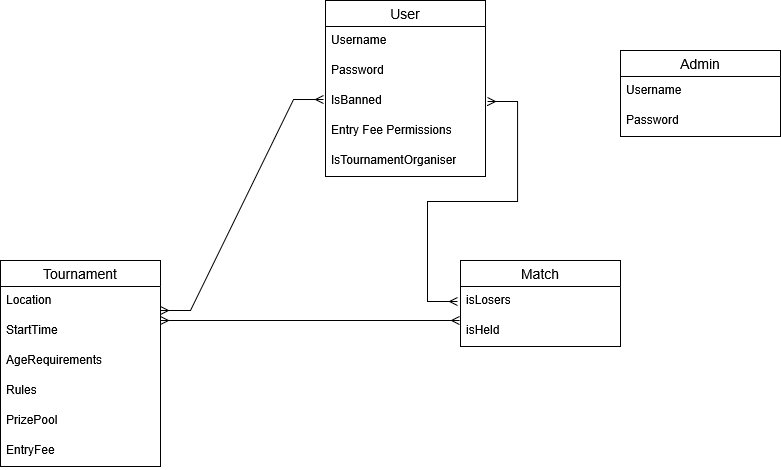

The diagram above was exported from draw.io. Its source (the exported page's mxGraphModel, read from the mxfile embedded in the PNG):
<mxGraphModel dx="2074" dy="1114" grid="1" gridSize="10" guides="1" tooltips="1" connect="1" arrows="1" fold="1" page="1" pageScale="1" pageWidth="850" pageHeight="1100" math="0" shadow="0" extFonts="Permanent Marker^https://fonts.googleapis.com/css?family=Permanent+Marker">
  <root>
    <mxCell id="0" />
    <mxCell id="1" parent="0" />
    <mxCell id="1siRpDLE7G1UTJXl0ly5-10" value="" style="edgeStyle=entityRelationEdgeStyle;fontSize=12;html=1;endArrow=ERmany;startArrow=ERmany;rounded=0;exitX=1;exitY=0.5;exitDx=0;exitDy=0;entryX=-0.012;entryY=0.767;entryDx=0;entryDy=0;entryPerimeter=0;" parent="1" edge="1">
      <mxGeometry width="100" height="100" relative="1" as="geometry">
        <mxPoint x="260" y="330" as="sourcePoint" />
        <mxPoint x="423.0799999999999" y="119.00999999999999" as="targetPoint" />
      </mxGeometry>
    </mxCell>
    <mxCell id="1siRpDLE7G1UTJXl0ly5-11" value="" style="edgeStyle=entityRelationEdgeStyle;fontSize=12;html=1;endArrow=ERmany;startArrow=ERmany;rounded=0;exitX=1.013;exitY=0.833;exitDx=0;exitDy=0;exitPerimeter=0;" parent="1" edge="1">
      <mxGeometry width="100" height="100" relative="1" as="geometry">
        <mxPoint x="587.0799999999999" y="120.99000000000001" as="sourcePoint" />
        <mxPoint x="557" y="321" as="targetPoint" />
      </mxGeometry>
    </mxCell>
    <mxCell id="1siRpDLE7G1UTJXl0ly5-12" value="" style="edgeStyle=entityRelationEdgeStyle;fontSize=12;html=1;endArrow=ERmany;startArrow=ERmany;rounded=0;exitX=1;exitY=0.75;exitDx=0;exitDy=0;entryX=-0.006;entryY=0.133;entryDx=0;entryDy=0;entryPerimeter=0;" parent="1" target="ftq72DJr9CmXEag7NqlK-7" edge="1">
      <mxGeometry width="100" height="100" relative="1" as="geometry">
        <mxPoint x="260" y="340" as="sourcePoint" />
        <mxPoint x="550" y="340" as="targetPoint" />
      </mxGeometry>
    </mxCell>
    <mxCell id="ftq72DJr9CmXEag7NqlK-5" value="Match" style="swimlane;fontStyle=0;childLayout=stackLayout;horizontal=1;startSize=26;horizontalStack=0;resizeParent=1;resizeParentMax=0;resizeLast=0;collapsible=1;marginBottom=0;align=center;fontSize=14;" parent="1" vertex="1">
      <mxGeometry x="560" y="280" width="160" height="86" as="geometry" />
    </mxCell>
    <mxCell id="ftq72DJr9CmXEag7NqlK-6" value="isLosers" style="text;strokeColor=none;fillColor=none;spacingLeft=4;spacingRight=4;overflow=hidden;rotatable=0;points=[[0,0.5],[1,0.5]];portConstraint=eastwest;fontSize=12;whiteSpace=wrap;html=1;" parent="ftq72DJr9CmXEag7NqlK-5" vertex="1">
      <mxGeometry y="26" width="160" height="30" as="geometry" />
    </mxCell>
    <mxCell id="ftq72DJr9CmXEag7NqlK-7" value="isHeld" style="text;strokeColor=none;fillColor=none;spacingLeft=4;spacingRight=4;overflow=hidden;rotatable=0;points=[[0,0.5],[1,0.5]];portConstraint=eastwest;fontSize=12;whiteSpace=wrap;html=1;" parent="ftq72DJr9CmXEag7NqlK-5" vertex="1">
      <mxGeometry y="56" width="160" height="30" as="geometry" />
    </mxCell>
    <mxCell id="ftq72DJr9CmXEag7NqlK-13" value="Admin" style="swimlane;fontStyle=0;childLayout=stackLayout;horizontal=1;startSize=26;horizontalStack=0;resizeParent=1;resizeParentMax=0;resizeLast=0;collapsible=1;marginBottom=0;align=center;fontSize=14;" parent="1" vertex="1">
      <mxGeometry x="720" y="70" width="160" height="86" as="geometry" />
    </mxCell>
    <mxCell id="ftq72DJr9CmXEag7NqlK-14" value="Username" style="text;strokeColor=none;fillColor=none;spacingLeft=4;spacingRight=4;overflow=hidden;rotatable=0;points=[[0,0.5],[1,0.5]];portConstraint=eastwest;fontSize=12;whiteSpace=wrap;html=1;" parent="ftq72DJr9CmXEag7NqlK-13" vertex="1">
      <mxGeometry y="26" width="160" height="30" as="geometry" />
    </mxCell>
    <mxCell id="ftq72DJr9CmXEag7NqlK-15" value="Password" style="text;strokeColor=none;fillColor=none;spacingLeft=4;spacingRight=4;overflow=hidden;rotatable=0;points=[[0,0.5],[1,0.5]];portConstraint=eastwest;fontSize=12;whiteSpace=wrap;html=1;" parent="ftq72DJr9CmXEag7NqlK-13" vertex="1">
      <mxGeometry y="56" width="160" height="30" as="geometry" />
    </mxCell>
    <mxCell id="ftq72DJr9CmXEag7NqlK-1" value="Tournament" style="swimlane;fontStyle=0;childLayout=stackLayout;horizontal=1;startSize=26;horizontalStack=0;resizeParent=1;resizeParentMax=0;resizeLast=0;collapsible=1;marginBottom=0;align=center;fontSize=14;movable=1;resizable=1;rotatable=1;deletable=1;editable=1;locked=0;connectable=1;" parent="1" vertex="1">
      <mxGeometry x="100" y="280" width="160" height="206" as="geometry">
        <mxRectangle x="100" y="280" width="110" height="30" as="alternateBounds" />
      </mxGeometry>
    </mxCell>
    <mxCell id="ftq72DJr9CmXEag7NqlK-2" value="Location" style="text;strokeColor=none;fillColor=none;spacingLeft=4;spacingRight=4;overflow=hidden;rotatable=0;points=[[0,0.5],[1,0.5]];portConstraint=eastwest;fontSize=12;whiteSpace=wrap;html=1;" parent="ftq72DJr9CmXEag7NqlK-1" vertex="1">
      <mxGeometry y="26" width="160" height="30" as="geometry" />
    </mxCell>
    <mxCell id="ftq72DJr9CmXEag7NqlK-4" value="StartTime" style="text;strokeColor=none;fillColor=none;spacingLeft=4;spacingRight=4;overflow=hidden;rotatable=0;points=[[0,0.5],[1,0.5]];portConstraint=eastwest;fontSize=12;whiteSpace=wrap;html=1;" parent="ftq72DJr9CmXEag7NqlK-1" vertex="1">
      <mxGeometry y="56" width="160" height="30" as="geometry" />
    </mxCell>
    <mxCell id="ftq72DJr9CmXEag7NqlK-3" value="AgeRequirements" style="text;strokeColor=none;fillColor=none;spacingLeft=4;spacingRight=4;overflow=hidden;rotatable=0;points=[[0,0.5],[1,0.5]];portConstraint=eastwest;fontSize=12;whiteSpace=wrap;html=1;" parent="ftq72DJr9CmXEag7NqlK-1" vertex="1">
      <mxGeometry y="86" width="160" height="30" as="geometry" />
    </mxCell>
    <mxCell id="ftq72DJr9CmXEag7NqlK-19" value="Rules" style="text;strokeColor=none;fillColor=none;spacingLeft=4;spacingRight=4;overflow=hidden;rotatable=0;points=[[0,0.5],[1,0.5]];portConstraint=eastwest;fontSize=12;whiteSpace=wrap;html=1;" parent="ftq72DJr9CmXEag7NqlK-1" vertex="1">
      <mxGeometry y="116" width="160" height="30" as="geometry" />
    </mxCell>
    <mxCell id="ftq72DJr9CmXEag7NqlK-27" value="PrizePool" style="text;strokeColor=none;fillColor=none;spacingLeft=4;spacingRight=4;overflow=hidden;rotatable=0;points=[[0,0.5],[1,0.5]];portConstraint=eastwest;fontSize=12;whiteSpace=wrap;html=1;" parent="ftq72DJr9CmXEag7NqlK-1" vertex="1">
      <mxGeometry y="146" width="160" height="30" as="geometry" />
    </mxCell>
    <mxCell id="ftq72DJr9CmXEag7NqlK-26" value="EntryFee" style="text;strokeColor=none;fillColor=none;spacingLeft=4;spacingRight=4;overflow=hidden;rotatable=0;points=[[0,0.5],[1,0.5]];portConstraint=eastwest;fontSize=12;whiteSpace=wrap;html=1;" parent="ftq72DJr9CmXEag7NqlK-1" vertex="1">
      <mxGeometry y="176" width="160" height="30" as="geometry" />
    </mxCell>
    <mxCell id="ftq72DJr9CmXEag7NqlK-36" value="User" style="swimlane;fontStyle=0;childLayout=stackLayout;horizontal=1;startSize=26;horizontalStack=0;resizeParent=1;resizeParentMax=0;resizeLast=0;collapsible=1;marginBottom=0;align=center;fontSize=14;" parent="1" vertex="1">
      <mxGeometry x="425" y="20" width="160" height="176" as="geometry">
        <mxRectangle x="425" y="20" width="70" height="30" as="alternateBounds" />
      </mxGeometry>
    </mxCell>
    <mxCell id="ftq72DJr9CmXEag7NqlK-37" value="Username" style="text;strokeColor=none;fillColor=none;spacingLeft=4;spacingRight=4;overflow=hidden;rotatable=0;points=[[0,0.5],[1,0.5]];portConstraint=eastwest;fontSize=12;whiteSpace=wrap;html=1;" parent="ftq72DJr9CmXEag7NqlK-36" vertex="1">
      <mxGeometry y="26" width="160" height="30" as="geometry" />
    </mxCell>
    <mxCell id="ftq72DJr9CmXEag7NqlK-38" value="Password" style="text;strokeColor=none;fillColor=none;spacingLeft=4;spacingRight=4;overflow=hidden;rotatable=0;points=[[0,0.5],[1,0.5]];portConstraint=eastwest;fontSize=12;whiteSpace=wrap;html=1;" parent="ftq72DJr9CmXEag7NqlK-36" vertex="1">
      <mxGeometry y="56" width="160" height="30" as="geometry" />
    </mxCell>
    <mxCell id="ftq72DJr9CmXEag7NqlK-39" value="IsBanned" style="text;strokeColor=none;fillColor=none;spacingLeft=4;spacingRight=4;overflow=hidden;rotatable=0;points=[[0,0.5],[1,0.5]];portConstraint=eastwest;fontSize=12;whiteSpace=wrap;html=1;" parent="ftq72DJr9CmXEag7NqlK-36" vertex="1">
      <mxGeometry y="86" width="160" height="30" as="geometry" />
    </mxCell>
    <mxCell id="ftq72DJr9CmXEag7NqlK-40" value="&lt;div&gt;Entry Fee Permissions&lt;/div&gt;" style="text;strokeColor=none;fillColor=none;spacingLeft=4;spacingRight=4;overflow=hidden;rotatable=0;points=[[0,0.5],[1,0.5]];portConstraint=eastwest;fontSize=12;whiteSpace=wrap;html=1;" parent="ftq72DJr9CmXEag7NqlK-36" vertex="1">
      <mxGeometry y="116" width="160" height="30" as="geometry" />
    </mxCell>
    <mxCell id="WmDpctpIoEQP3AYHlLgL-1" value="&lt;div&gt;IsTournamentOrganiser&lt;/div&gt;&lt;div&gt;&lt;br&gt;&lt;/div&gt;" style="text;strokeColor=none;fillColor=none;spacingLeft=4;spacingRight=4;overflow=hidden;rotatable=0;points=[[0,0.5],[1,0.5]];portConstraint=eastwest;fontSize=12;whiteSpace=wrap;html=1;" vertex="1" parent="ftq72DJr9CmXEag7NqlK-36">
      <mxGeometry y="146" width="160" height="30" as="geometry" />
    </mxCell>
  </root>
</mxGraphModel>